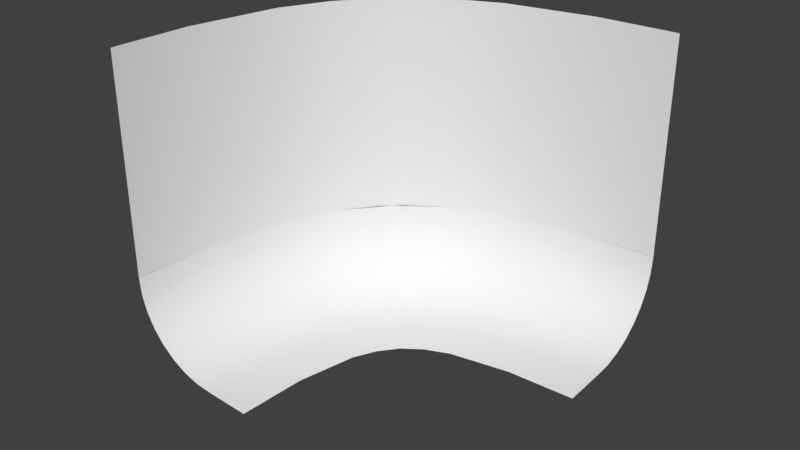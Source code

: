# Source: WallCornerConcave.blend  (saved by Blender 2.78.0; exported with 4.5.12 LTS)
import bpy
from mathutils import Matrix  # noqa: F401  (used for matrix-valued properties, if any)

bpy.ops.wm.read_factory_settings(use_empty=True)
scene = bpy.context.scene
scene.name = 'Scene'

# ---- collections
col_collection_1 = bpy.data.collections.new('Collection 1'); scene.collection.children.link(col_collection_1)

# ---- world
world_world = bpy.data.worlds.new('World'); scene.world = world_world
world_world.color = (0.05088, 0.05088, 0.05088)
world_world.use_sun_shadow = False
world_world.sun_shadow_jitter_overblur = 0.0
world_world.cycles.sampling_method = 'MANUAL'

# ---- meshes
me_cylinder = bpy.data.meshes.new('Cylinder')
me_cylinder.from_pydata([(-3.639, -4.1, -20.0), (-3.639, -4.1, -8.663e-07), (-3.562, -3.32, -20.0), (-3.562, -3.32, -8.663e-07), (-3.334, -2.569, -20.0), (-3.334, -2.569, -8.663e-07), (-2.965, -1.878, -20.0), (-2.965, -1.878, -8.663e-07), (-2.467, -1.272, -20.0), (-2.467, -1.272, -8.663e-07), (-1.861, -0.7741, -20.0), (-1.861, -0.7741, -8.663e-07), (-1.17, -0.4045, -20.0), (-1.17, -0.4045, -8.663e-07), (-0.4192, -0.1769, -20.0), (-0.4192, -0.1769, -8.663e-07), (0.3612, -0.1, -20.0), (0.3612, -0.1, -8.663e-07), (0.3612, -0.1, -20.0), (0.3612, -0.1, -8.663e-07), (2.361, 2.384e-07, -20.0), (2.361, 1.192e-06, -8.663e-07), (0.3612, -0.1, -10.0), (2.361, 1.669e-06, -10.0), (-3.639, -4.1, -20.0), (-3.639, -4.1, -8.663e-07), (-3.639, -14.1, -20.0), (-3.639, -14.1, 8.742e-08), (-3.639, -4.1, -10.0), (-3.639, -14.1, -10.0), (-3.639, -4.1, -19.67), (-3.639, -4.1, -10.33), (-3.639, -14.1, -19.67), (-3.639, -14.1, -10.33), (-3.639, -4.1, -9.667), (-3.639, -4.1, -0.3333), (-3.639, -14.1, -9.667), (-3.639, -14.1, -0.3333), (-3.639, -4.1, -16.67), (-3.639, -4.1, -13.33), (-3.639, -4.1, -10.0), (-3.639, -4.1, -6.667), (-3.639, -4.1, -3.333), (-3.562, -3.32, -3.333), (-3.562, -3.32, -6.667), (-3.562, -3.32, -10.0), (-3.562, -3.32, -13.33), (-3.562, -3.32, -16.67), (-3.334, -2.569, -3.333), (-3.334, -2.569, -6.667), (-3.334, -2.569, -10.0), (-3.334, -2.569, -13.33), (-3.334, -2.569, -16.67), (-2.965, -1.878, -3.333), (-2.965, -1.878, -6.667), (-2.965, -1.878, -10.0), (-2.965, -1.878, -13.33), (-2.965, -1.878, -16.67), (-2.467, -1.272, -3.333), (-2.467, -1.272, -6.667), (-2.467, -1.272, -10.0), (-2.467, -1.272, -13.33), (-2.467, -1.272, -16.67), (-1.861, -0.7741, -3.333), (-1.861, -0.7741, -6.667), (-1.861, -0.7741, -10.0), (-1.861, -0.7741, -13.33), (-1.861, -0.7741, -16.67), (-1.17, -0.4045, -3.333), (-1.17, -0.4045, -6.667), (-1.17, -0.4045, -10.0), (-1.17, -0.4045, -13.33), (-1.17, -0.4045, -16.67), (-0.4192, -0.1769, -3.333), (-0.4192, -0.1769, -6.667), (-0.4192, -0.1769, -10.0), (-0.4192, -0.1769, -13.33), (-0.4192, -0.1769, -16.67), (0.3612, -0.1, -3.333), (0.3612, -0.1, -6.667), (0.3612, -0.1, -10.0), (0.3612, -0.1, -13.33), (0.3612, -0.1, -16.67), (-3.639, -4.1, -11.67), (-3.562, -3.32, -11.67), (-3.334, -2.569, -11.67), (-2.965, -1.878, -11.67), (-2.467, -1.272, -11.67), (-1.861, -0.7741, -11.67), (-1.17, -0.4045, -11.67), (-0.4192, -0.1769, -11.67), (0.3612, -0.1, -11.67), (-3.639, -4.1, -8.333), (-3.562, -3.32, -8.333), (-3.334, -2.569, -8.333), (-2.965, -1.878, -8.333), (-2.467, -1.272, -8.333), (-1.861, -0.7741, -8.333), (-1.17, -0.4045, -8.333), (-0.4192, -0.1769, -8.333), (0.3612, -0.1, -8.333), (-3.639, -4.1, -6.666), (-3.639, -4.1, -3.321), (-3.639, -14.1, -6.666), (-3.639, -14.1, -3.321), (0.3612, -0.1, -13.33), (0.3612, -0.1, -16.67), (2.361, 1.192e-06, -13.33), (2.361, 7.153e-07, -16.67), (0.3612, -0.1, -11.67), (2.361, 1.669e-06, -11.67), (0.3612, -0.1, -3.333), (0.3612, -0.1, -6.667), (2.361, 1.192e-06, -3.333), (2.361, 1.669e-06, -6.667), (0.3612, -0.1, -8.333), (2.361, 1.669e-06, -8.333), (-3.639, -4.1, -8.347), (-3.639, -14.1, -8.347), (-3.639, -4.1, -16.67), (-3.639, -4.1, -13.32), (-3.639, -14.1, -16.67), (-3.639, -14.1, -13.32), (-3.639, -4.1, -11.67), (-3.639, -14.1, -11.67)], [], [(42, 43, 3, 1), (43, 48, 5, 3), (48, 53, 7, 5), (53, 58, 9, 7), (58, 63, 11, 9), (63, 68, 13, 11), (68, 73, 15, 13), (73, 78, 17, 15), (111, 113, 21, 19), (109, 110, 23, 22), (30, 32, 26, 24), (34, 36, 29, 28), (28, 29, 33, 31), (119, 121, 32, 30), (25, 27, 37, 35), (117, 118, 36, 34), (14, 16, 82, 77), (77, 82, 81, 76), (90, 91, 80, 75), (99, 100, 79, 74), (74, 79, 78, 73), (12, 14, 77, 72), (72, 77, 76, 71), (89, 90, 75, 70), (98, 99, 74, 69), (69, 74, 73, 68), (10, 12, 72, 67), (67, 72, 71, 66), (88, 89, 70, 65), (97, 98, 69, 64), (64, 69, 68, 63), (8, 10, 67, 62), (62, 67, 66, 61), (87, 88, 65, 60), (96, 97, 64, 59), (59, 64, 63, 58), (6, 8, 62, 57), (57, 62, 61, 56), (86, 87, 60, 55), (95, 96, 59, 54), (54, 59, 58, 53), (4, 6, 57, 52), (52, 57, 56, 51), (85, 86, 55, 50), (94, 95, 54, 49), (49, 54, 53, 48), (2, 4, 52, 47), (47, 52, 51, 46), (84, 85, 50, 45), (93, 94, 49, 44), (44, 49, 48, 43), (0, 2, 47, 38), (38, 47, 46, 39), (83, 84, 45, 40), (92, 93, 44, 41), (41, 44, 43, 42), (39, 46, 84, 83), (46, 51, 85, 84), (51, 56, 86, 85), (56, 61, 87, 86), (61, 66, 88, 87), (66, 71, 89, 88), (71, 76, 90, 89), (76, 81, 91, 90), (40, 45, 93, 92), (45, 50, 94, 93), (50, 55, 95, 94), (55, 60, 96, 95), (60, 65, 97, 96), (65, 70, 98, 97), (70, 75, 99, 98), (75, 80, 100, 99), (35, 37, 104, 102), (102, 104, 103, 101), (18, 20, 108, 106), (106, 108, 107, 105), (105, 107, 110, 109), (115, 116, 114, 112), (112, 114, 113, 111), (22, 23, 116, 115), (101, 103, 118, 117), (123, 124, 122, 120), (120, 122, 121, 119), (31, 33, 124, 123)])
me_cylinder.polygons.foreach_set('use_smooth', [True] * 84)
_uv = me_cylinder.uv_layers.new(name='UVMap')
_uv.uv.foreach_set('vector', [0.5001, 0.9167, 0.5197, 0.9167, 0.5197, 1.0, 0.5001, 1.0, 0.5197, 0.9167, 0.5393, 0.9167, 0.5393, 1.0, 0.5197, 1.0, 0.5393, 0.9167, 0.5589, 0.9167, 0.5589, 1.0, 0.5393, 1.0, 0.5589, 0.9167, 0.5785, 0.9167, 0.5785, 1.0, 0.5589, 1.0, 0.547, 0.9162, 0.5666, 0.9162, 0.5666, 0.9996, 0.547, 0.9996, 0.5666, 0.9162, 0.5862, 0.9162, 0.5862, 0.9996, 0.5666, 0.9996, 0.5862, 0.9162, 0.6058, 0.9162, 0.6058, 0.9996, 0.5862, 0.9996, 0.6058, 0.9162, 0.6254, 0.9162, 0.6254, 0.9996, 0.6058, 0.9996, 0.3874, 0.4283, 0.3874, 0.3783, 0.4647, 0.3783, 0.4647, 0.4283, 0.1943, 0.4283, 0.1943, 0.3783, 0.233, 0.3783, 0.233, 0.4283, 0.03832, 0.4379, 0.4735, 0.4379, 0.4735, 0.4524, 0.03832, 0.4524, 0.03832, 0.4379, 0.4735, 0.4379, 0.4735, 0.4524, 0.03832, 0.4524, 0.4736, 0.4524, 0.03843, 0.4524, 0.03843, 0.4379, 0.4736, 0.4379, 0.4977, 0.6669, 0.002813, 0.6669, 0.002813, 0.5188, 0.4977, 0.5188, 0.4736, 0.4524, 0.03843, 0.4524, 0.03843, 0.4379, 0.4736, 0.4379, 0.4977, 0.5841, 0.002813, 0.5841, 0.002813, 0.5188, 0.4977, 0.5188, 0.6058, 0.4996, 0.6254, 0.4996, 0.6254, 0.5829, 0.6058, 0.5829, 0.6058, 0.5829, 0.6254, 0.5829, 0.6254, 0.6662, 0.6058, 0.6662, 0.6058, 0.7079, 0.6254, 0.7079, 0.6254, 0.7496, 0.6058, 0.7496, 0.6058, 0.7912, 0.6254, 0.7912, 0.6254, 0.8329, 0.6058, 0.8329, 0.6058, 0.8329, 0.6254, 0.8329, 0.6254, 0.9162, 0.6058, 0.9162, 0.5862, 0.4996, 0.6058, 0.4996, 0.6058, 0.5829, 0.5862, 0.5829, 0.5862, 0.5829, 0.6058, 0.5829, 0.6058, 0.6662, 0.5862, 0.6662, 0.5862, 0.7079, 0.6058, 0.7079, 0.6058, 0.7496, 0.5862, 0.7496, 0.5862, 0.7912, 0.6058, 0.7912, 0.6058, 0.8329, 0.5862, 0.8329, 0.5862, 0.8329, 0.6058, 0.8329, 0.6058, 0.9162, 0.5862, 0.9162, 0.5666, 0.4996, 0.5862, 0.4996, 0.5862, 0.5829, 0.5666, 0.5829, 0.5666, 0.5829, 0.5862, 0.5829, 0.5862, 0.6662, 0.5666, 0.6662, 0.5666, 0.7079, 0.5862, 0.7079, 0.5862, 0.7496, 0.5666, 0.7496, 0.5666, 0.7912, 0.5862, 0.7912, 0.5862, 0.8329, 0.5666, 0.8329, 0.5666, 0.8329, 0.5862, 0.8329, 0.5862, 0.9162, 0.5666, 0.9162, 0.547, 0.4996, 0.5666, 0.4996, 0.5666, 0.5829, 0.547, 0.5829, 0.547, 0.5829, 0.5666, 0.5829, 0.5666, 0.6662, 0.547, 0.6662, 0.547, 0.7079, 0.5666, 0.7079, 0.5666, 0.7496, 0.547, 0.7496, 0.547, 0.7912, 0.5666, 0.7912, 0.5666, 0.8329, 0.547, 0.8329, 0.547, 0.8329, 0.5666, 0.8329, 0.5666, 0.9162, 0.547, 0.9162, 0.5589, 0.5, 0.5785, 0.5, 0.5785, 0.5834, 0.5589, 0.5834, 0.5589, 0.5834, 0.5785, 0.5834, 0.5785, 0.6667, 0.5589, 0.6667, 0.5589, 0.7084, 0.5785, 0.7084, 0.5785, 0.75, 0.5589, 0.75, 0.5589, 0.7917, 0.5785, 0.7917, 0.5785, 0.8333, 0.5589, 0.8333, 0.5589, 0.8333, 0.5785, 0.8333, 0.5785, 0.9167, 0.5589, 0.9167, 0.5393, 0.5, 0.5589, 0.5, 0.5589, 0.5834, 0.5393, 0.5834, 0.5393, 0.5834, 0.5589, 0.5834, 0.5589, 0.6667, 0.5393, 0.6667, 0.5393, 0.7084, 0.5589, 0.7084, 0.5589, 0.75, 0.5393, 0.75, 0.5393, 0.7917, 0.5589, 0.7917, 0.5589, 0.8333, 0.5393, 0.8333, 0.5393, 0.8333, 0.5589, 0.8333, 0.5589, 0.9167, 0.5393, 0.9167, 0.5197, 0.5, 0.5393, 0.5, 0.5393, 0.5834, 0.5197, 0.5834, 0.5197, 0.5834, 0.5393, 0.5834, 0.5393, 0.6667, 0.5197, 0.6667, 0.5197, 0.7084, 0.5393, 0.7084, 0.5393, 0.75, 0.5197, 0.75, 0.5197, 0.7917, 0.5393, 0.7917, 0.5393, 0.8333, 0.5197, 0.8333, 0.5197, 0.8333, 0.5393, 0.8333, 0.5393, 0.9167, 0.5197, 0.9167, 0.5001, 0.5, 0.5197, 0.5, 0.5197, 0.5834, 0.5001, 0.5834, 0.5001, 0.5834, 0.5197, 0.5834, 0.5197, 0.6667, 0.5001, 0.6667, 0.5001, 0.7084, 0.5197, 0.7084, 0.5197, 0.75, 0.5001, 0.75, 0.5001, 0.7917, 0.5197, 0.7917, 0.5197, 0.8333, 0.5001, 0.8333, 0.5001, 0.8333, 0.5197, 0.8333, 0.5197, 0.9167, 0.5001, 0.9167, 0.5001, 0.6667, 0.5197, 0.6667, 0.5197, 0.7084, 0.5001, 0.7084, 0.5197, 0.6667, 0.5393, 0.6667, 0.5393, 0.7084, 0.5197, 0.7084, 0.5393, 0.6667, 0.5589, 0.6667, 0.5589, 0.7084, 0.5393, 0.7084, 0.5589, 0.6667, 0.5785, 0.6667, 0.5785, 0.7084, 0.5589, 0.7084, 0.547, 0.6662, 0.5666, 0.6662, 0.5666, 0.7079, 0.547, 0.7079, 0.5666, 0.6662, 0.5862, 0.6662, 0.5862, 0.7079, 0.5666, 0.7079, 0.5862, 0.6662, 0.6058, 0.6662, 0.6058, 0.7079, 0.5862, 0.7079, 0.6058, 0.6662, 0.6254, 0.6662, 0.6254, 0.7079, 0.6058, 0.7079, 0.5001, 0.75, 0.5197, 0.75, 0.5197, 0.7917, 0.5001, 0.7917, 0.5197, 0.75, 0.5393, 0.75, 0.5393, 0.7917, 0.5197, 0.7917, 0.5393, 0.75, 0.5589, 0.75, 0.5589, 0.7917, 0.5393, 0.7917, 0.5589, 0.75, 0.5785, 0.75, 0.5785, 0.7917, 0.5589, 0.7917, 0.547, 0.7496, 0.5666, 0.7496, 0.5666, 0.7912, 0.547, 0.7912, 0.5666, 0.7496, 0.5862, 0.7496, 0.5862, 0.7912, 0.5666, 0.7912, 0.5862, 0.7496, 0.6058, 0.7496, 0.6058, 0.7912, 0.5862, 0.7912, 0.6058, 0.7496, 0.6254, 0.7496, 0.6254, 0.7912, 0.6058, 0.7912, 0.4977, 0.9807, 0.002813, 0.9807, 0.002813, 0.8328, 0.4977, 0.8328, 0.4977, 0.8328, 0.002813, 0.8328, 0.002813, 0.6673, 0.4977, 0.6673, 0.001253, 0.4283, 0.001253, 0.3783, 0.07849, 0.3783, 0.07849, 0.4283, 0.07849, 0.4283, 0.07849, 0.3783, 0.1557, 0.3783, 0.1557, 0.4283, 0.1557, 0.4283, 0.1557, 0.3783, 0.1943, 0.3783, 0.1943, 0.4283, 0.2716, 0.4283, 0.2716, 0.3783, 0.3102, 0.3783, 0.3102, 0.4283, 0.3102, 0.4283, 0.3102, 0.3783, 0.3874, 0.3783, 0.3874, 0.4283, 0.233, 0.4283, 0.233, 0.3783, 0.2716, 0.3783, 0.2716, 0.4283, 0.4977, 0.6673, 0.002813, 0.6673, 0.002813, 0.5841, 0.4977, 0.5841, 0.4977, 0.9145, 0.002813, 0.9145, 0.002813, 0.833, 0.4977, 0.833, 0.4977, 0.833, 0.002813, 0.833, 0.002813, 0.6669, 0.4977, 0.6669, 0.4977, 0.9807, 0.002813, 0.9807, 0.002813, 0.9145, 0.4977, 0.9145])
me_cylinder.use_remesh_preserve_volume = False
me_cylinder.use_remesh_preserve_attributes = False
me_cylinder.use_mirror_vertex_groups = False
me_cylinder.update()

# ---- curves / text
cu_nurbspath = bpy.data.curves.new('NurbsPath', 'CURVE')
cu_nurbspath.dimensions = '3D'
_sp = cu_nurbspath.splines.new('NURBS'); _sp.points.add(4)
_sp.points.foreach_set('co', [0.0, 0.0, 0.0, 1.0, -6.0, 0.0, 0.0, 1.0, -11.5, -0.5, 0.0, 1.0, -12.0, -6.0, 0.0, 1.0, -12.0, -12.0, 0.0, 1.0])
_sp.order_u = 5
_sp.order_v = 0
_sp.use_endpoint_u = True
cu_nurbspath.use_path = True
cu_nurbspath.use_path_clamp = True
cu_nurbspath.bevel_resolution = 0
cu_nurbspath.fill_mode = 'HALF'

# ---- objects
ob_nurbspath = bpy.data.objects.new('NurbsPath', cu_nurbspath)
ob_wallcornerconcave = bpy.data.objects.new('WallCornerConcave', me_cylinder)

# ---- transforms, parenting, visibility, modifiers, constraints
ob_nurbspath.location = (0.0, 0.0, 0.0)
ob_nurbspath.lineart.crease_threshold = 0.0
ob_wallcornerconcave.location = (0.0, 0.0, 0.0)
ob_wallcornerconcave.rotation_euler = (0.0, 1.571, 0.0)
ob_wallcornerconcave.lineart.crease_threshold = 0.0
_m = ob_wallcornerconcave.modifiers.new('Curve', 'CURVE')
_m.object = ob_nurbspath
_m.deform_axis = 'NEG_X'

# ---- collection membership
col_collection_1.objects.link(ob_nurbspath)
col_collection_1.objects.link(ob_wallcornerconcave)

# ---- scene / render settings (as saved in the file)
scene.frame_start = 1; scene.frame_end = 250; scene.frame_set(1)
scene.render.engine = 'BLENDER_EEVEE_NEXT'
scene.render.resolution_percentage = 50
scene.render.dither_intensity = 0.0
scene.cycles.use_denoising = False
scene.cycles.samples = 128
scene.cycles.sampling_pattern = 'TABULATED_SOBOL'
scene.cycles.light_sampling_threshold = 0.0
scene.cycles.use_adaptive_sampling = False
scene.cycles.use_light_tree = False
scene.cycles.blur_glossy = 0.0
scene.cycles.sample_clamp_indirect = 0.0
scene.view_settings.view_transform = 'Standard'
bpy.context.view_layer.update()

# ---- added for rendering (the .blend has no active camera and no usable light): camera, sun
cam_auto = bpy.data.cameras.new('AutoCamera')
cam_auto.lens = 50.0
cam_auto.sensor_width = 36.0
cam_auto.clip_end = 1000.0
ob_auto_camera = bpy.data.objects.new('AutoCamera', cam_auto)
scene.collection.objects.link(ob_auto_camera)
ob_auto_camera.location = (18.549, -35.7222, 27.2444)
ob_auto_camera.rotation_euler = (1.09748, -7.21219e-08, 0.694738)
scene.camera = ob_auto_camera
light_auto_sun = bpy.data.lights.new('AutoSun', 'SUN')
light_auto_sun.energy = 3.0
light_auto_sun.angle = 0.0523599
ob_auto_sun = bpy.data.objects.new('AutoSun', light_auto_sun)
scene.collection.objects.link(ob_auto_sun)
ob_auto_sun.rotation_euler = (0.872665, 0.174533, 0.523599)
bpy.context.view_layer.update()
